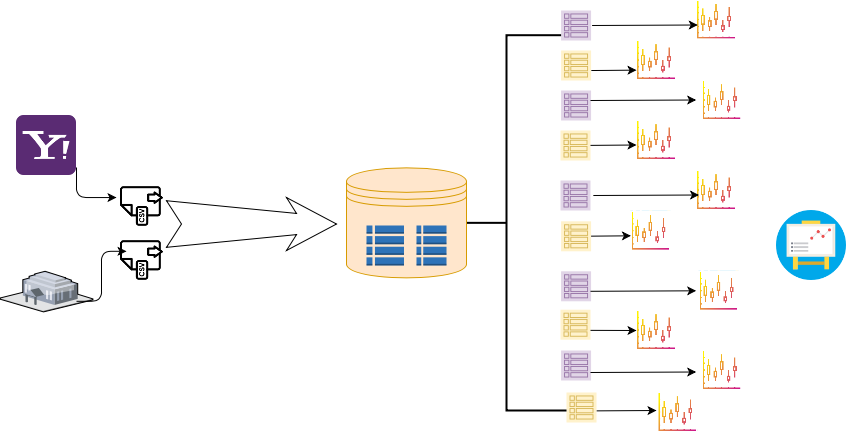

The diagram above was exported from draw.io. Its source (the exported page's mxGraphModel, read from the mxfile embedded in the PNG):
<mxGraphModel dx="1455" dy="361" grid="1" gridSize="10" guides="1" tooltips="1" connect="1" arrows="1" fold="1" page="1" pageScale="1" pageWidth="827" pageHeight="1169" math="0" shadow="0">
  <root>
    <mxCell id="WIyWlLk6GJQsqaUBKTNV-0" />
    <mxCell id="WIyWlLk6GJQsqaUBKTNV-1" parent="WIyWlLk6GJQsqaUBKTNV-0" />
    <mxCell id="PeHzkLe3OPFJjzHSI4_E-1" style="edgeStyle=orthogonalEdgeStyle;rounded=0;orthogonalLoop=1;jettySize=auto;html=1;exitX=0.5;exitY=1;exitDx=0;exitDy=0;" edge="1" parent="WIyWlLk6GJQsqaUBKTNV-1">
      <mxGeometry relative="1" as="geometry">
        <mxPoint x="7.5" y="390.79999999999995" as="sourcePoint" />
        <mxPoint x="7.5" y="390.79999999999995" as="targetPoint" />
      </mxGeometry>
    </mxCell>
    <mxCell id="PeHzkLe3OPFJjzHSI4_E-14" value="" style="outlineConnect=0;strokeColor=#d6b656;fillColor=#fff2cc;dashed=0;verticalLabelPosition=bottom;verticalAlign=top;align=center;html=1;fontSize=12;fontStyle=0;aspect=fixed;shape=mxgraph.aws4.resourceIcon;resIcon=mxgraph.aws4.table;" vertex="1" parent="WIyWlLk6GJQsqaUBKTNV-1">
      <mxGeometry x="384.58" y="310.8" width="30" height="30" as="geometry" />
    </mxCell>
    <mxCell id="PeHzkLe3OPFJjzHSI4_E-73" value="" style="outlineConnect=0;strokeColor=#9673a6;fillColor=#e1d5e7;dashed=0;verticalLabelPosition=bottom;verticalAlign=top;align=center;html=1;fontSize=12;fontStyle=0;aspect=fixed;shape=mxgraph.aws4.resourceIcon;resIcon=mxgraph.aws4.table;" vertex="1" parent="WIyWlLk6GJQsqaUBKTNV-1">
      <mxGeometry x="384.58" y="440" width="30" height="30" as="geometry" />
    </mxCell>
    <mxCell id="PeHzkLe3OPFJjzHSI4_E-40" value="" style="outlineConnect=0;strokeColor=#d6b656;fillColor=#fff2cc;dashed=0;verticalLabelPosition=bottom;verticalAlign=top;align=center;html=1;fontSize=12;fontStyle=0;aspect=fixed;shape=mxgraph.aws4.resourceIcon;resIcon=mxgraph.aws4.table;" vertex="1" parent="WIyWlLk6GJQsqaUBKTNV-1">
      <mxGeometry x="390" y="482" width="30" height="30" as="geometry" />
    </mxCell>
    <mxCell id="PeHzkLe3OPFJjzHSI4_E-44" value="" style="strokeWidth=2;html=1;shape=mxgraph.flowchart.annotation_2;align=left;labelPosition=right;pointerEvents=1;" vertex="1" parent="WIyWlLk6GJQsqaUBKTNV-1">
      <mxGeometry x="270" y="124.7" width="120" height="375.3" as="geometry" />
    </mxCell>
    <mxCell id="PeHzkLe3OPFJjzHSI4_E-70" value="" style="outlineConnect=0;strokeColor=#9673a6;fillColor=#e1d5e7;dashed=0;verticalLabelPosition=bottom;verticalAlign=top;align=center;html=1;fontSize=12;fontStyle=0;aspect=fixed;shape=mxgraph.aws4.resourceIcon;resIcon=mxgraph.aws4.table;" vertex="1" parent="WIyWlLk6GJQsqaUBKTNV-1">
      <mxGeometry x="384" y="270" width="30" height="30" as="geometry" />
    </mxCell>
    <mxCell id="PeHzkLe3OPFJjzHSI4_E-65" value="" style="outlineConnect=0;strokeColor=#d6b656;fillColor=#fff2cc;dashed=0;verticalLabelPosition=bottom;verticalAlign=top;align=center;html=1;fontSize=12;fontStyle=0;aspect=fixed;shape=mxgraph.aws4.resourceIcon;resIcon=mxgraph.aws4.table;" vertex="1" parent="WIyWlLk6GJQsqaUBKTNV-1">
      <mxGeometry x="384" y="220" width="30" height="30" as="geometry" />
    </mxCell>
    <mxCell id="PeHzkLe3OPFJjzHSI4_E-66" value="" style="outlineConnect=0;strokeColor=#9673a6;fillColor=#e1d5e7;dashed=0;verticalLabelPosition=bottom;verticalAlign=top;align=center;html=1;fontSize=12;fontStyle=0;aspect=fixed;shape=mxgraph.aws4.resourceIcon;resIcon=mxgraph.aws4.table;" vertex="1" parent="WIyWlLk6GJQsqaUBKTNV-1">
      <mxGeometry x="384.58" y="100" width="30" height="30" as="geometry" />
    </mxCell>
    <mxCell id="PeHzkLe3OPFJjzHSI4_E-67" value="" style="outlineConnect=0;strokeColor=#d6b656;fillColor=#fff2cc;dashed=0;verticalLabelPosition=bottom;verticalAlign=top;align=center;html=1;fontSize=12;fontStyle=0;aspect=fixed;shape=mxgraph.aws4.resourceIcon;resIcon=mxgraph.aws4.table;" vertex="1" parent="WIyWlLk6GJQsqaUBKTNV-1">
      <mxGeometry x="384.58" y="140" width="30" height="30" as="geometry" />
    </mxCell>
    <mxCell id="PeHzkLe3OPFJjzHSI4_E-68" value="" style="outlineConnect=0;strokeColor=#9673a6;fillColor=#e1d5e7;dashed=0;verticalLabelPosition=bottom;verticalAlign=top;align=center;html=1;fontSize=12;fontStyle=0;aspect=fixed;shape=mxgraph.aws4.resourceIcon;resIcon=mxgraph.aws4.table;" vertex="1" parent="WIyWlLk6GJQsqaUBKTNV-1">
      <mxGeometry x="384.58" y="180" width="30" height="30" as="geometry" />
    </mxCell>
    <mxCell id="PeHzkLe3OPFJjzHSI4_E-64" value="" style="outlineConnect=0;strokeColor=#d6b656;fillColor=#fff2cc;dashed=0;verticalLabelPosition=bottom;verticalAlign=top;align=center;html=1;fontSize=12;fontStyle=0;aspect=fixed;shape=mxgraph.aws4.resourceIcon;resIcon=mxgraph.aws4.table;" vertex="1" parent="WIyWlLk6GJQsqaUBKTNV-1">
      <mxGeometry x="384" y="399.2" width="30" height="30" as="geometry" />
    </mxCell>
    <mxCell id="PeHzkLe3OPFJjzHSI4_E-77" value="" style="outlineConnect=0;strokeColor=#9673a6;fillColor=#e1d5e7;dashed=0;verticalLabelPosition=bottom;verticalAlign=top;align=center;html=1;fontSize=12;fontStyle=0;aspect=fixed;shape=mxgraph.aws4.resourceIcon;resIcon=mxgraph.aws4.table;" vertex="1" parent="WIyWlLk6GJQsqaUBKTNV-1">
      <mxGeometry x="384.58" y="360.8" width="30" height="30" as="geometry" />
    </mxCell>
    <mxCell id="PeHzkLe3OPFJjzHSI4_E-89" value="" style="shape=image;html=1;verticalAlign=top;verticalLabelPosition=bottom;labelBackgroundColor=#ffffff;imageAspect=0;aspect=fixed;image=https://cdn3.iconfinder.com/data/icons/finance-152/64/44-128.png" vertex="1" parent="WIyWlLk6GJQsqaUBKTNV-1">
      <mxGeometry x="600" y="300" width="70" height="70" as="geometry" />
    </mxCell>
    <mxCell id="PeHzkLe3OPFJjzHSI4_E-90" value="" style="shape=image;html=1;verticalAlign=top;verticalLabelPosition=bottom;labelBackgroundColor=#ffffff;imageAspect=0;aspect=fixed;image=https://cdn1.iconfinder.com/data/icons/finance-160/64/chart-financial-business-finance_2-128.png" vertex="1" parent="WIyWlLk6GJQsqaUBKTNV-1">
      <mxGeometry x="481.25" y="482" width="40" height="40" as="geometry" />
    </mxCell>
    <mxCell id="PeHzkLe3OPFJjzHSI4_E-96" value="" style="shape=image;html=1;verticalAlign=top;verticalLabelPosition=bottom;labelBackgroundColor=#ffffff;imageAspect=0;aspect=fixed;image=https://cdn0.iconfinder.com/data/icons/social-flat-rounded-rects/512/yahoo_bookmarks-128.png" vertex="1" parent="WIyWlLk6GJQsqaUBKTNV-1">
      <mxGeometry x="-160" y="205" width="60" height="60" as="geometry" />
    </mxCell>
    <mxCell id="PeHzkLe3OPFJjzHSI4_E-104" value="" style="verticalLabelPosition=bottom;aspect=fixed;html=1;verticalAlign=top;strokeColor=none;align=center;outlineConnect=0;shape=mxgraph.citrix.government;" vertex="1" parent="WIyWlLk6GJQsqaUBKTNV-1">
      <mxGeometry x="-176.44" y="360.8" width="92.88" height="40.59" as="geometry" />
    </mxCell>
    <mxCell id="PeHzkLe3OPFJjzHSI4_E-105" value="" style="html=1;shadow=0;dashed=0;align=center;verticalAlign=middle;shape=mxgraph.arrows2.stylisedArrow;dy=0.6;dx=40;notch=15;feather=0.12;" vertex="1" parent="WIyWlLk6GJQsqaUBKTNV-1">
      <mxGeometry x="-10" y="287.05" width="170" height="52.95" as="geometry" />
    </mxCell>
    <mxCell id="PeHzkLe3OPFJjzHSI4_E-113" value="" style="shape=image;html=1;verticalAlign=top;verticalLabelPosition=bottom;labelBackgroundColor=#ffffff;imageAspect=0;aspect=fixed;image=https://cdn2.iconfinder.com/data/icons/file-document-12/48/Download_csv-128.png;direction=north;" vertex="1" parent="WIyWlLk6GJQsqaUBKTNV-1">
      <mxGeometry x="-60" y="270" width="50" height="50" as="geometry" />
    </mxCell>
    <mxCell id="PeHzkLe3OPFJjzHSI4_E-117" value="" style="shape=image;html=1;verticalAlign=top;verticalLabelPosition=bottom;labelBackgroundColor=#ffffff;imageAspect=0;aspect=fixed;image=https://cdn2.iconfinder.com/data/icons/file-document-12/48/Download_csv-128.png;direction=north;" vertex="1" parent="WIyWlLk6GJQsqaUBKTNV-1">
      <mxGeometry x="-60" y="324" width="50" height="50" as="geometry" />
    </mxCell>
    <mxCell id="PeHzkLe3OPFJjzHSI4_E-118" style="edgeStyle=orthogonalEdgeStyle;rounded=0;orthogonalLoop=1;jettySize=auto;html=1;exitX=0.5;exitY=1;exitDx=0;exitDy=0;" edge="1" parent="WIyWlLk6GJQsqaUBKTNV-1" source="PeHzkLe3OPFJjzHSI4_E-90" target="PeHzkLe3OPFJjzHSI4_E-90">
      <mxGeometry relative="1" as="geometry" />
    </mxCell>
    <mxCell id="PeHzkLe3OPFJjzHSI4_E-119" value="" style="shape=image;html=1;verticalAlign=top;verticalLabelPosition=bottom;labelBackgroundColor=#ffffff;imageAspect=0;aspect=fixed;image=https://cdn1.iconfinder.com/data/icons/finance-160/64/chart-financial-business-finance_2-128.png" vertex="1" parent="WIyWlLk6GJQsqaUBKTNV-1">
      <mxGeometry x="525.66" y="440" width="40" height="40" as="geometry" />
    </mxCell>
    <mxCell id="PeHzkLe3OPFJjzHSI4_E-120" value="" style="shape=image;html=1;verticalAlign=top;verticalLabelPosition=bottom;labelBackgroundColor=#ffffff;imageAspect=0;aspect=fixed;image=https://cdn1.iconfinder.com/data/icons/finance-160/64/chart-financial-business-finance_2-128.png" vertex="1" parent="WIyWlLk6GJQsqaUBKTNV-1">
      <mxGeometry x="460" y="400" width="40" height="40" as="geometry" />
    </mxCell>
    <mxCell id="PeHzkLe3OPFJjzHSI4_E-121" value="" style="shape=image;html=1;verticalAlign=top;verticalLabelPosition=bottom;labelBackgroundColor=#ffffff;imageAspect=0;aspect=fixed;image=https://cdn1.iconfinder.com/data/icons/finance-160/64/chart-financial-business-finance_2-128.png" vertex="1" parent="WIyWlLk6GJQsqaUBKTNV-1">
      <mxGeometry x="522.5" y="360.8" width="40" height="40" as="geometry" />
    </mxCell>
    <mxCell id="PeHzkLe3OPFJjzHSI4_E-122" value="" style="shape=image;html=1;verticalAlign=top;verticalLabelPosition=bottom;labelBackgroundColor=#ffffff;imageAspect=0;aspect=fixed;image=https://cdn1.iconfinder.com/data/icons/finance-160/64/chart-financial-business-finance_2-128.png" vertex="1" parent="WIyWlLk6GJQsqaUBKTNV-1">
      <mxGeometry x="454.41" y="300.8" width="40" height="40" as="geometry" />
    </mxCell>
    <mxCell id="PeHzkLe3OPFJjzHSI4_E-123" value="" style="shape=image;html=1;verticalAlign=top;verticalLabelPosition=bottom;labelBackgroundColor=#ffffff;imageAspect=0;aspect=fixed;image=https://cdn1.iconfinder.com/data/icons/finance-160/64/chart-financial-business-finance_2-128.png" vertex="1" parent="WIyWlLk6GJQsqaUBKTNV-1">
      <mxGeometry x="520" y="260" width="40" height="40" as="geometry" />
    </mxCell>
    <mxCell id="PeHzkLe3OPFJjzHSI4_E-124" value="" style="shape=image;html=1;verticalAlign=top;verticalLabelPosition=bottom;labelBackgroundColor=#ffffff;imageAspect=0;aspect=fixed;image=https://cdn1.iconfinder.com/data/icons/finance-160/64/chart-financial-business-finance_2-128.png" vertex="1" parent="WIyWlLk6GJQsqaUBKTNV-1">
      <mxGeometry x="460" y="210" width="40" height="40" as="geometry" />
    </mxCell>
    <mxCell id="PeHzkLe3OPFJjzHSI4_E-125" value="" style="shape=image;html=1;verticalAlign=top;verticalLabelPosition=bottom;labelBackgroundColor=#ffffff;imageAspect=0;aspect=fixed;image=https://cdn1.iconfinder.com/data/icons/finance-160/64/chart-financial-business-finance_2-128.png" vertex="1" parent="WIyWlLk6GJQsqaUBKTNV-1">
      <mxGeometry x="525.66" y="170" width="40" height="40" as="geometry" />
    </mxCell>
    <mxCell id="PeHzkLe3OPFJjzHSI4_E-126" value="" style="shape=image;html=1;verticalAlign=top;verticalLabelPosition=bottom;labelBackgroundColor=#ffffff;imageAspect=0;aspect=fixed;image=https://cdn1.iconfinder.com/data/icons/finance-160/64/chart-financial-business-finance_2-128.png" vertex="1" parent="WIyWlLk6GJQsqaUBKTNV-1">
      <mxGeometry x="460" y="130" width="40" height="40" as="geometry" />
    </mxCell>
    <mxCell id="PeHzkLe3OPFJjzHSI4_E-127" value="" style="shape=image;html=1;verticalAlign=top;verticalLabelPosition=bottom;labelBackgroundColor=#ffffff;imageAspect=0;aspect=fixed;image=https://cdn1.iconfinder.com/data/icons/finance-160/64/chart-financial-business-finance_2-128.png" vertex="1" parent="WIyWlLk6GJQsqaUBKTNV-1">
      <mxGeometry x="520" y="89.7" width="40" height="40" as="geometry" />
    </mxCell>
    <mxCell id="PeHzkLe3OPFJjzHSI4_E-128" value="" style="endArrow=classic;html=1;" edge="1" parent="WIyWlLk6GJQsqaUBKTNV-1">
      <mxGeometry width="50" height="50" relative="1" as="geometry">
        <mxPoint x="414" y="462" as="sourcePoint" />
        <mxPoint x="519.6600000000001" y="461.5" as="targetPoint" />
      </mxGeometry>
    </mxCell>
    <mxCell id="PeHzkLe3OPFJjzHSI4_E-129" value="" style="endArrow=classic;html=1;" edge="1" parent="WIyWlLk6GJQsqaUBKTNV-1">
      <mxGeometry width="50" height="50" relative="1" as="geometry">
        <mxPoint x="414" y="380.8" as="sourcePoint" />
        <mxPoint x="519.6599999999999" y="380.3" as="targetPoint" />
      </mxGeometry>
    </mxCell>
    <mxCell id="PeHzkLe3OPFJjzHSI4_E-130" value="" style="endArrow=classic;html=1;" edge="1" parent="WIyWlLk6GJQsqaUBKTNV-1">
      <mxGeometry width="50" height="50" relative="1" as="geometry">
        <mxPoint x="416.84000000000003" y="285" as="sourcePoint" />
        <mxPoint x="522.4999999999999" y="284.5" as="targetPoint" />
      </mxGeometry>
    </mxCell>
    <mxCell id="PeHzkLe3OPFJjzHSI4_E-131" value="" style="endArrow=classic;html=1;" edge="1" parent="WIyWlLk6GJQsqaUBKTNV-1">
      <mxGeometry width="50" height="50" relative="1" as="geometry">
        <mxPoint x="414" y="190" as="sourcePoint" />
        <mxPoint x="519.6599999999999" y="189.5" as="targetPoint" />
      </mxGeometry>
    </mxCell>
    <mxCell id="PeHzkLe3OPFJjzHSI4_E-132" value="" style="endArrow=classic;html=1;" edge="1" parent="WIyWlLk6GJQsqaUBKTNV-1">
      <mxGeometry width="50" height="50" relative="1" as="geometry">
        <mxPoint x="415.59000000000003" y="115" as="sourcePoint" />
        <mxPoint x="521.2499999999999" y="114.5" as="targetPoint" />
      </mxGeometry>
    </mxCell>
    <mxCell id="PeHzkLe3OPFJjzHSI4_E-136" value="" style="endArrow=classic;html=1;" edge="1" parent="WIyWlLk6GJQsqaUBKTNV-1" source="PeHzkLe3OPFJjzHSI4_E-65">
      <mxGeometry width="50" height="50" relative="1" as="geometry">
        <mxPoint x="420" y="235" as="sourcePoint" />
        <mxPoint x="460" y="234.5" as="targetPoint" />
      </mxGeometry>
    </mxCell>
    <mxCell id="PeHzkLe3OPFJjzHSI4_E-137" value="" style="endArrow=classic;html=1;" edge="1" parent="WIyWlLk6GJQsqaUBKTNV-1" source="PeHzkLe3OPFJjzHSI4_E-14">
      <mxGeometry width="50" height="50" relative="1" as="geometry">
        <mxPoint x="420" y="325" as="sourcePoint" />
        <mxPoint x="454.41" y="325.3" as="targetPoint" />
      </mxGeometry>
    </mxCell>
    <mxCell id="PeHzkLe3OPFJjzHSI4_E-139" value="" style="endArrow=classic;html=1;entryX=0;entryY=0.5;entryDx=0;entryDy=0;" edge="1" parent="WIyWlLk6GJQsqaUBKTNV-1" target="PeHzkLe3OPFJjzHSI4_E-120">
      <mxGeometry width="50" height="50" relative="1" as="geometry">
        <mxPoint x="414" y="419.86" as="sourcePoint" />
        <mxPoint x="453.8299999999999" y="419.4967864307861" as="targetPoint" />
      </mxGeometry>
    </mxCell>
    <mxCell id="PeHzkLe3OPFJjzHSI4_E-140" value="" style="endArrow=classic;html=1;" edge="1" parent="WIyWlLk6GJQsqaUBKTNV-1">
      <mxGeometry width="50" height="50" relative="1" as="geometry">
        <mxPoint x="420.17" y="500.36" as="sourcePoint" />
        <mxPoint x="480" y="500" as="targetPoint" />
      </mxGeometry>
    </mxCell>
    <mxCell id="PeHzkLe3OPFJjzHSI4_E-141" value="" style="endArrow=classic;html=1;" edge="1" parent="WIyWlLk6GJQsqaUBKTNV-1">
      <mxGeometry width="50" height="50" relative="1" as="geometry">
        <mxPoint x="420.17" y="160" as="sourcePoint" />
        <mxPoint x="459.99999999999994" y="159.63678643078606" as="targetPoint" />
        <Array as="points">
          <mxPoint x="410.17" y="160" />
          <mxPoint x="420.17" y="160" />
        </Array>
      </mxGeometry>
    </mxCell>
    <mxCell id="PeHzkLe3OPFJjzHSI4_E-142" value="" style="edgeStyle=elbowEdgeStyle;elbow=horizontal;endArrow=classic;html=1;" edge="1" parent="WIyWlLk6GJQsqaUBKTNV-1">
      <mxGeometry width="50" height="50" relative="1" as="geometry">
        <mxPoint x="-100" y="390.8" as="sourcePoint" />
        <mxPoint x="-50" y="340.8" as="targetPoint" />
      </mxGeometry>
    </mxCell>
    <mxCell id="PeHzkLe3OPFJjzHSI4_E-143" value="" style="edgeStyle=elbowEdgeStyle;elbow=horizontal;endArrow=classic;html=1;" edge="1" parent="WIyWlLk6GJQsqaUBKTNV-1">
      <mxGeometry width="50" height="50" relative="1" as="geometry">
        <mxPoint x="-100" y="257" as="sourcePoint" />
        <mxPoint x="-60" y="287.05" as="targetPoint" />
        <Array as="points">
          <mxPoint x="-100" y="156.75" />
        </Array>
      </mxGeometry>
    </mxCell>
    <mxCell id="PeHzkLe3OPFJjzHSI4_E-147" value="" style="shape=datastore;whiteSpace=wrap;html=1;fillColor=#ffe6cc;strokeColor=#d79b00;" vertex="1" parent="WIyWlLk6GJQsqaUBKTNV-1">
      <mxGeometry x="170" y="257.35" width="120" height="110" as="geometry" />
    </mxCell>
    <mxCell id="PeHzkLe3OPFJjzHSI4_E-148" value="" style="outlineConnect=0;dashed=0;verticalLabelPosition=bottom;verticalAlign=top;align=center;html=1;shape=mxgraph.aws3.table;fillColor=#2E73B8;gradientColor=none;" vertex="1" parent="WIyWlLk6GJQsqaUBKTNV-1">
      <mxGeometry x="240" y="315" width="30" height="40" as="geometry" />
    </mxCell>
    <mxCell id="PeHzkLe3OPFJjzHSI4_E-149" value="" style="outlineConnect=0;dashed=0;verticalLabelPosition=bottom;verticalAlign=top;align=center;html=1;shape=mxgraph.aws3.table;fillColor=#2E73B8;gradientColor=none;" vertex="1" parent="WIyWlLk6GJQsqaUBKTNV-1">
      <mxGeometry x="190" y="315" width="37.5" height="40" as="geometry" />
    </mxCell>
  </root>
</mxGraphModel>